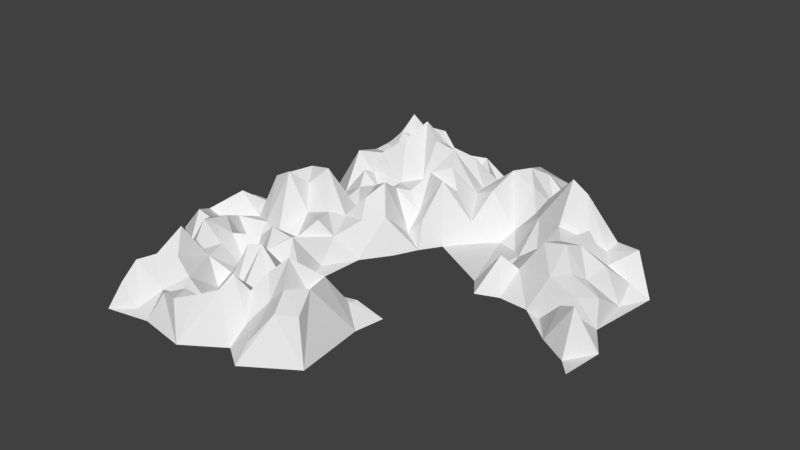 # Source: ClFT.blend  (saved by Blender 2.79.0; exported with 4.5.12 LTS)
import bpy
from mathutils import Matrix  # noqa: F401  (used for matrix-valued properties, if any)

bpy.ops.wm.read_factory_settings(use_empty=True)
scene = bpy.context.scene
scene.name = 'Scene'

# ---- collections
col_collection_1 = bpy.data.collections.new('Collection 1'); scene.collection.children.link(col_collection_1)

# ---- world
world_world = bpy.data.worlds.new('World'); scene.world = world_world
world_world.color = (0.05088, 0.05088, 0.05088)
world_world.use_sun_shadow = False
world_world.sun_shadow_jitter_overblur = 0.0
world_world.cycles.sampling_method = 'MANUAL'

# ---- meshes
me_plane = bpy.data.meshes.new('Plane')
me_plane.from_pydata([(-0.8248, -0.2345, -0.2499), (-0.8283, -0.02986, -0.25), (-0.8061, -0.1155, -0.2492), (-0.7527, 0.07524, -0.2002), (-0.7909, 0.1453, -0.2475), (-0.7628, -0.1539, -0.1775), (-0.7483, -0.01962, -0.1613), (-0.7241, -0.2379, -0.1368), (-0.7117, 0.05122, -0.1989), (-0.6966, 0.1446, -0.2431), (-0.6837, -0.3339, -0.247), (-0.7105, -0.1423, -0.2052), (-0.6867, -0.04531, -0.1169), (-0.6615, 0.5375, -0.2478), (-0.5563, -0.8037, -0.2499), (-0.6685, -0.2358, -0.1523), (-0.5949, -0.4227, -0.2526), (-0.6123, 0.03656, -0.1788), (-0.6225, -0.7015, -0.2327), (-0.6131, -0.3093, -0.1176), (-0.6429, 0.08929, -0.2512), (-0.5747, 0.3636, -0.2288), (-0.6241, 0.5328, -0.166), (-0.5599, -0.5928, -0.2491), (-0.6018, -0.2073, -0.1354), (-0.6255, -0.1279, -0.1748), (-0.6018, -0.04246, -0.2041), (-0.5895, 0.4606, -0.2452), (-0.5761, 0.6139, -0.2465), (-0.5326, -0.752, -0.1577), (-0.5545, 0.01661, -0.03584), (-0.5153, 0.5755, -0.1378), (-0.5342, -0.3163, -0.1088), (-0.5208, 0.2631, -0.2484), (-0.5425, 0.5009, -0.1432), (-0.5094, 0.804, -0.2469), (-0.5382, -0.6794, -0.104), (-0.5075, -0.6146, -0.09783), (-0.5059, -0.4992, -0.03464), (-0.5409, -0.4275, -0.1791), (-0.5338, 0.163, -0.1434), (-0.5026, -0.2711, -0.1521), (-0.5136, -0.08734, -0.181), (-0.4855, 0.1421, -0.01819), (-0.4864, -0.3408, -0.1636), (-0.4972, -0.1823, -0.2567), (-0.5147, 0.4192, -0.1812), (-0.466, -0.7496, -0.2392), (-0.4562, 0.2118, -0.1367), (-0.4576, -0.5645, -0.1116), (-0.4593, -0.4254, -0.1676), (-0.4709, 0.00268, 0.01055), (-0.4209, 0.5234, -0.02993), (-0.4718, 0.6355, -0.05497), (-0.4285, -0.6634, -0.1898), (-0.3887, -0.3886, -0.2258), (-0.4397, 0.07364, -0.05421), (-0.3799, 0.1219, 0.008537), (-0.4332, 0.275, -0.159), (-0.4577, 0.3849, -0.02551), (-0.446, 0.7433, -0.0833), (-0.3879, -0.4552, -0.2592), (-0.4049, -0.2184, -0.1511), (-0.4157, -0.1311, -0.2146), (-0.4465, 0.4775, -0.04666), (-0.3552, 0.737, -0.01736), (-0.3843, -0.7741, -0.2457), (-0.3933, -0.5742, -0.1649), (-0.3677, 0.5526, 0.03022), (-0.3864, -0.3062, -0.2643), (-0.335, -0.2238, -0.08951), (-0.3808, 0.00282, -0.133), (-0.3714, 0.1923, -0.1508), (-0.3671, 0.3683, -0.08944), (-0.3459, 0.4702, -0.04082), (-0.3661, 0.6219, 0.08088), (-0.3495, -0.7189, -0.1464), (-0.3593, -0.07862, -0.1994), (-0.3624, 0.3097, -0.05832), (-0.3857, 0.6875, 0.009842), (-0.3636, -0.6412, -0.1915), (-0.3327, -0.3556, -0.1354), (-0.34, 0.2546, -0.1057), (-0.288, -0.6721, -0.128), (-0.3071, -0.1313, -0.1612), (-0.3528, 0.4049, -0.01299), (-0.3179, 0.5822, 0.005541), (-0.2554, 0.6879, 0.01525), (-0.3106, -0.5708, -0.2379), (-0.3026, -0.4518, -0.1715), (-0.2646, -0.4086, -0.06047), (-0.2672, -0.2029, -0.1185), (-0.2967, 0.02789, -0.1142), (-0.291, 0.5323, -0.001269), (-0.2693, 0.7643, -0.07767), (-0.2613, -0.7486, -0.1216), (-0.2551, -0.5131, -0.2527), (-0.2871, -0.3067, -0.1345), (-0.2759, 0.1734, -0.1526), (-0.2701, 0.4545, 0.05489), (-0.2413, -0.6712, -0.1577), (-0.2634, -0.06354, -0.1011), (-0.2547, 0.0756, -0.1332), (-0.282, 0.3133, -0.1342), (-0.2355, 0.2325, -0.05764), (-0.2293, 0.5353, 0.111), (-0.2711, 0.6458, -0.01384), (-0.3152, 0.819, -0.2462), (-0.2279, -0.2314, -0.09195), (-0.1922, 0.1239, -0.05687), (-0.2257, 0.3709, -0.094), (-0.2097, -0.6115, -0.1994), (-0.1867, -0.5248, -0.1809), (-0.1902, -0.2977, -0.1842), (-0.1457, -0.275, -0.2499), (-0.1899, -0.1301, -0.2405), (-0.2099, -0.03678, -0.1636), (-0.1596, 0.1955, -0.01118), (-0.2018, 0.7018, -0.0741), (-0.1905, 0.7854, -0.2276), (-0.2011, -0.8025, -0.2482), (-0.188, -0.7154, -0.09435), (-0.2186, -0.3873, -0.05439), (-0.1593, 0.06063, -0.1177), (-0.1832, 0.2883, -0.07359), (-0.1471, 0.3322, -0.09038), (-0.1573, 0.422, -0.07676), (-0.08468, 0.2414, -0.2158), (-0.1255, 0.0007509, -0.2492), (-0.1011, 0.1276, -0.111), (-0.1472, 0.4897, 0.06609), (-0.104, 0.8579, -0.2484), (-0.1357, -0.657, -0.08257), (-0.1175, -0.6052, -0.046), (-0.1224, -0.4573, -0.202), (-0.1257, 0.6672, -0.1824), (-0.08031, -0.5746, -0.1024), (-0.1182, 0.5319, 0.04123), (-0.09696, 0.7629, -0.08663), (-0.03998, -0.6358, -0.1815), (-0.0554, -0.5117, -0.05098), (-0.06996, -0.3986, -0.1882), (-0.07803, 0.3013, -0.1496), (-0.1109, 0.4095, -0.03141), (-0.04921, 0.114, -0.2502), (-0.0403, 0.4567, -0.005946), (-0.04643, 0.6123, -0.01939), (0.01016, 0.7626, -0.243), (-0.04647, -0.7081, -0.2438), (-0.06542, 0.4971, 0.04462), (-0.001299, -0.4716, 0.004025), (-0.05027, -0.3138, -0.2413), (-0.02409, 0.252, -0.1484), (-0.02457, 0.6967, -0.1371), (0.002205, -0.5697, -0.1149), (-0.0009907, 0.1998, -0.2464), (-0.01622, 0.3627, -0.02278), (0.01444, 0.4157, -0.07741), (0.03815, 0.5118, -0.1132), (0.0214, 0.5777, -0.1189), (0.02928, 0.679, -0.1304), (0.09463, -0.6386, -0.09345), (0.008676, 0.8155, -0.2049), (0.04257, -0.7055, -0.1815), (0.05794, -0.5557, -0.0558), (0.07715, -0.4636, -0.1077), (0.08437, -0.3946, -0.0682), (0.04841, 0.285, -0.2495), (0.11, 0.5816, -0.05479), (0.07231, -0.3081, -0.228), (0.09902, 0.3959, -0.172), (0.09193, 0.701, -0.1029), (0.00974, 0.833, -0.2506), (0.1205, -0.3259, -0.1796), (0.1197, 0.5032, -0.07219), (0.03414, -0.7628, -0.2497), (0.1209, -0.5014, -0.05355), (0.09069, -0.2486, -0.2229), (0.1479, 0.4004, -0.2485), (0.2114, -0.2524, -0.2496), (0.1751, 0.6776, -0.02224), (0.112, 0.8222, -0.1852), (0.1682, -0.6032, -0.09202), (0.1927, -0.3711, -0.2478), (0.221, -0.6435, -0.2479), (0.1993, 0.4449, -0.2473), (0.123, 0.6295, -0.03228), (0.2327, 0.6143, -0.06668), (0.1492, 0.7827, -0.06164), (0.218, 0.741, -0.061), (0.2404, 0.8535, -0.1322), (0.2253, 0.5054, -0.2104), (0.2147, 0.9091, -0.2502), (0.2877, 0.8168, -0.1752), (0.2828, 0.425, -0.2438), (0.2813, 0.5583, -0.1388), (0.3222, 0.9236, -0.2154), (0.2879, 0.6762, -0.1493), (0.2958, 0.1526, -0.2495), (0.3404, 0.3635, -0.2237), (0.2978, 0.7375, -0.122), (0.3374, 0.2995, -0.2149), (0.3989, 0.6209, -0.05506), (0.3559, 0.06788, -0.2411), (0.3685, 0.255, -0.2216), (0.4351, 0.5543, 0.02676), (0.351, 0.5944, -0.119), (0.4121, 0.3716, -0.1884), (0.3637, 0.4529, -0.08924), (0.3512, 0.5286, -0.04735), (0.3314, 0.7962, -0.2498), (0.3879, 0.1774, -0.1223), (0.4435, 0.2111, -0.1729), (0.4042, 0.7094, -0.249), (0.4331, 0.1135, -0.2495), (0.4608, 0.3025, -0.1225), (0.4898, 0.383, -0.05891), (0.4735, 0.4885, 0.08421), (0.5535, 0.1004, -0.2448), (0.4974, 0.6745, -0.2497), (0.5193, 0.2447, -0.05376), (0.5388, 0.4841, 0.04708), (0.5432, 0.5986, -0.1432), (0.539, 0.3195, -0.07251), (0.595, 0.1703, -0.1334), (0.6061, 0.2435, -0.03278), (0.5925, 0.4331, -0.09884), (0.6149, 0.0866, -0.2501), (0.6224, 0.3176, -0.06168), (0.6124, 0.386, -0.03424), (0.642, 0.4726, -0.143), (0.7217, 0.327, -0.1146), (0.6667, 0.1933, -0.1047), (0.6957, 0.2416, -0.1353), (0.6799, 0.4127, -0.1605), (0.6496, 0.5299, -0.126), (0.7008, -0.01869, -0.2454), (0.7139, 0.05155, -0.1427), (0.7224, 0.1337, -0.1473), (0.7626, 0.2185, -0.1732), (0.7555, 0.4909, -0.1064), (0.7131, 0.5677, -0.2498), (0.7834, 0.3303, -0.2507), (0.7687, 0.4179, -0.2029), (0.8433, 0.4346, -0.2488), (0.8008, 0.1517, -0.2499), (0.8804, 0.03057, -0.2496), (0.8102, -0.07872, -0.2495), (0.7893, 0.01011, -0.09797), (0.8629, -0.1385, -0.2458)], [], [(0, 5, 2), (6, 1, 2), (1, 3, 4), (7, 11, 5), (6, 8, 3), (5, 12, 6), (10, 7, 0), (11, 12, 5), (10, 15, 7), (15, 11, 7), (19, 15, 10), (15, 25, 11), (20, 9, 8), (12, 17, 20), (15, 24, 25), (19, 24, 15), (22, 28, 13), (17, 30, 20), (34, 22, 27), (38, 16, 23), (16, 44, 19), (45, 25, 24), (30, 17, 26), (30, 40, 20), (22, 31, 28), (36, 37, 23), (44, 32, 19), (41, 24, 19), (25, 42, 26), (42, 30, 26), (28, 53, 35), (14, 47, 29), (50, 39, 38), (51, 30, 42), (36, 54, 37), (37, 49, 38), (50, 44, 39), (44, 41, 32), (43, 48, 40), (40, 48, 33), (58, 21, 33), (47, 54, 36), (44, 69, 41), (41, 62, 45), (63, 42, 45), (42, 63, 51), (57, 43, 56), (46, 59, 64), (52, 53, 64), (14, 66, 47), (66, 54, 47), (67, 50, 49), (57, 48, 43), (58, 73, 59), (54, 67, 49), (67, 61, 50), (61, 55, 50), (55, 69, 50), (69, 62, 41), (64, 74, 52), (68, 53, 52), (107, 35, 60), (76, 54, 66), (62, 84, 63), (78, 73, 58), (74, 68, 52), (80, 88, 67), (89, 55, 61), (81, 69, 55), (97, 70, 69), (84, 77, 63), (98, 72, 57), (74, 93, 68), (93, 86, 68), (82, 103, 78), (73, 110, 85), (85, 99, 74), (79, 87, 65), (80, 83, 88), (88, 96, 89), (97, 91, 70), (103, 110, 73), (74, 99, 93), (87, 94, 65), (111, 88, 83), (82, 104, 103), (93, 105, 86), (90, 89, 96), (97, 108, 91), (91, 116, 84), (97, 113, 108), (91, 115, 116), (102, 109, 98), (105, 93, 99), (118, 94, 87), (95, 121, 100), (111, 112, 96), (124, 103, 104), (110, 126, 99), (137, 106, 105), (118, 119, 94), (123, 102, 116), (123, 109, 102), (126, 130, 105), (135, 118, 106), (114, 115, 108), (137, 105, 130), (133, 112, 111), (115, 128, 116), (123, 129, 109), (127, 124, 117), (118, 138, 119), (134, 112, 133), (134, 141, 122), (141, 113, 122), (127, 142, 124), (133, 136, 134), (151, 114, 113), (129, 127, 117), (156, 143, 142), (149, 137, 130), (137, 146, 135), (132, 139, 133), (136, 140, 134), (159, 146, 137), (153, 138, 135), (155, 127, 129), (152, 142, 127), (149, 159, 137), (172, 131, 138), (172, 192, 131), (139, 154, 136), (154, 140, 136), (140, 150, 141), (175, 163, 148), (144, 155, 129), (160, 153, 146), (163, 139, 148), (150, 166, 151), (158, 159, 149), (154, 164, 150), (165, 166, 150), (177, 114, 151), (156, 170, 157), (160, 147, 153), (164, 165, 150), (170, 158, 157), (159, 186, 160), (171, 162, 147), (20, 8, 6, 12), (164, 176, 165), (174, 158, 170), (168, 186, 159), (171, 181, 162), (161, 182, 164), (166, 173, 169), (171, 188, 181), (181, 192, 172), (165, 176, 166), (183, 173, 166), (167, 178, 170), (179, 169, 173), (179, 177, 169), (178, 185, 174), (186, 180, 171), (171, 180, 188), (183, 166, 176), (189, 188, 180), (184, 176, 182), (188, 190, 181), (184, 183, 176), (185, 191, 174), (197, 189, 180), (185, 178, 198), (193, 190, 189), (197, 200, 189), (200, 193, 189), (196, 192, 190), (201, 185, 198), (208, 191, 194), (210, 193, 200), (204, 201, 198), (209, 206, 195), (206, 197, 195), (198, 211, 204), (213, 210, 200), (209, 205, 206), (213, 197, 202), (215, 199, 204), (219, 213, 202), (215, 216, 207), (216, 217, 208), (216, 221, 217), (220, 223, 215), (223, 216, 215), (222, 219, 205), (219, 210, 213), (224, 212, 218), (224, 220, 212), (225, 223, 220), (228, 229, 223), (226, 230, 221), (230, 235, 221), (235, 241, 222), (241, 219, 222), (232, 225, 224), (234, 226, 229), (233, 228, 225), (234, 230, 226), (236, 227, 218), (228, 234, 229), (236, 237, 227), (231, 234, 228), (236, 248, 237), (238, 239, 232), (233, 242, 231), (230, 240, 235), (247, 248, 236), (245, 239, 238), (242, 243, 231), (246, 245, 237), (245, 238, 237), (244, 241, 240), (242, 244, 243), (247, 246, 248), (245, 244, 242), (1, 6, 3), (0, 7, 5), (2, 5, 6), (3, 9, 4), (8, 9, 3), (12, 11, 26), (27, 21, 46, 34), (11, 25, 26), (16, 19, 10), (26, 17, 12), (27, 22, 13), (14, 36, 18), (18, 36, 23), (29, 36, 14), (16, 38, 39), (39, 44, 16), (20, 40, 33), (34, 31, 22), (32, 41, 19), (45, 42, 25), (56, 71, 92, 57), (31, 53, 28), (37, 38, 23), (41, 45, 24), (40, 30, 43), (21, 59, 46), (29, 47, 36), (30, 51, 56), (56, 43, 30), (53, 60, 35), (37, 54, 49), (58, 59, 21), (46, 64, 34), (34, 64, 31), (49, 50, 38), (48, 58, 33), (64, 53, 31), (45, 62, 63), (53, 79, 60), (50, 69, 44), (54, 80, 67), (51, 63, 71), (51, 71, 56), (57, 72, 48), (72, 58, 48), (59, 85, 64), (53, 75, 79), (54, 76, 80), (63, 77, 71), (72, 82, 58), (82, 78, 58), (59, 73, 85), (68, 75, 53), (79, 65, 60), (60, 65, 107), (69, 70, 62), (64, 85, 74), (88, 61, 67), (89, 81, 55), (62, 70, 84), (195, 191, 208, 209), (68, 86, 75), (69, 81, 97), (77, 101, 71), (71, 101, 92), (92, 102, 57), (98, 82, 72), (78, 103, 73), (86, 106, 75), (106, 79, 75), (95, 83, 76), (76, 83, 80), (88, 89, 61), (89, 90, 81), (70, 91, 84), (84, 101, 77), (106, 87, 79), (65, 94, 107), (66, 120, 76), (81, 90, 97), (102, 98, 57), (120, 95, 76), (95, 100, 83), (85, 110, 99), (86, 105, 106), (100, 111, 83), (88, 111, 96), (90, 122, 97), (84, 116, 101), (101, 116, 92), (92, 116, 102), (98, 104, 82), (120, 121, 95), (96, 122, 90), (97, 122, 113), (109, 104, 98), (126, 105, 99), (106, 118, 87), (94, 119, 107), (100, 132, 111), (112, 122, 96), (124, 110, 103), (100, 121, 132), (108, 115, 91), (109, 117, 104), (104, 117, 124), (124, 125, 110), (137, 135, 106), (119, 131, 107), (113, 114, 108), (116, 128, 123), (110, 125, 126), (132, 133, 111), (112, 134, 122), (114, 128, 115), (109, 129, 117), (118, 135, 138), (119, 138, 131), (121, 120, 132), (124, 142, 125), (125, 143, 126), (126, 149, 130), (141, 151, 113), (123, 128, 129), (125, 142, 143), (120, 148, 132), (129, 128, 144), (126, 143, 145), (126, 145, 149), (132, 148, 139), (133, 139, 136), (134, 140, 141), (135, 146, 153), (153, 147, 138), (141, 150, 151), (155, 152, 127), (152, 156, 142), (156, 157, 143), (143, 157, 145), (138, 147, 162), (162, 172, 138), (152, 167, 156), (154, 150, 140), (145, 158, 149), (159, 160, 146), (139, 163, 154), (151, 169, 177), (152, 155, 167), (157, 158, 145), (163, 161, 154), (161, 164, 154), (166, 169, 151), (156, 167, 170), (158, 168, 159), (147, 160, 171), (160, 186, 171), (162, 181, 172), (158, 174, 168), (163, 175, 161), (164, 182, 176), (161, 175, 184), (161, 184, 182), (170, 178, 174), (198, 178, 167), (168, 174, 186), (173, 183, 179), (187, 180, 186), (181, 190, 192), (174, 191, 186), (191, 187, 186), (187, 197, 180), (189, 190, 188), (194, 191, 185), (191, 195, 187), (201, 194, 185), (193, 196, 190), (201, 199, 194), (209, 208, 217, 205), (195, 197, 187), (199, 208, 194), (206, 202, 197), (193, 210, 196), (200, 197, 213), (203, 211, 198), (204, 211, 212), (204, 199, 201), (207, 208, 199), (203, 214, 211), (206, 205, 202), (212, 215, 204), (199, 215, 207), (222, 217, 221, 235), (211, 214, 212), (216, 208, 207), (220, 215, 212), (205, 219, 202), (214, 218, 212), (217, 222, 205), (223, 226, 216), (224, 227, 238, 232), (223, 229, 226), (216, 226, 221), (220, 224, 225), (227, 224, 218), (225, 228, 223), (225, 232, 233), (227, 237, 238), (233, 231, 228), (232, 239, 233), (231, 243, 234), (234, 240, 230), (233, 239, 242), (234, 243, 240), (235, 240, 241), (248, 246, 237), (239, 245, 242), (243, 244, 240), (247, 249, 246)])
me_plane.use_remesh_preserve_volume = False
me_plane.use_remesh_preserve_attributes = False
me_plane.use_mirror_vertex_groups = False
me_plane.update()

# ---- objects
ob_plane_001 = bpy.data.objects.new('Plane.001', me_plane)

# ---- transforms, parenting, visibility, modifiers, constraints
ob_plane_001.location = (0.0, 0.0, 2.182)
ob_plane_001.scale = (8.635, 8.635, 8.635)
ob_plane_001.lineart.crease_threshold = 0.0

# ---- collection membership
col_collection_1.objects.link(ob_plane_001)

# ---- scene / render settings (as saved in the file)
scene.frame_start = 1; scene.frame_end = 250; scene.frame_set(1)
scene.render.engine = 'BLENDER_EEVEE_NEXT'
scene.render.resolution_percentage = 50
scene.render.dither_intensity = 0.0
scene.cycles.use_denoising = False
scene.cycles.samples = 128
scene.cycles.sampling_pattern = 'TABULATED_SOBOL'
scene.cycles.use_adaptive_sampling = False
scene.cycles.use_light_tree = False
scene.cycles.blur_glossy = 0.0
scene.cycles.sample_clamp_indirect = 0.0
scene.view_settings.view_transform = 'Standard'
bpy.context.view_layer.update()

# ---- added for rendering (the .blend has no active camera and no usable light): camera, sun
cam_auto = bpy.data.cameras.new('AutoCamera')
cam_auto.lens = 50.0
cam_auto.sensor_width = 36.0
cam_auto.clip_end = 1000.0
ob_auto_camera = bpy.data.objects.new('AutoCamera', cam_auto)
scene.collection.objects.link(ob_auto_camera)
ob_auto_camera.location = (19.8655, -23.0509, 17.2322)
ob_auto_camera.rotation_euler = (1.09748, -7.21219e-08, 0.694738)
scene.camera = ob_auto_camera
light_auto_sun = bpy.data.lights.new('AutoSun', 'SUN')
light_auto_sun.energy = 3.0
light_auto_sun.angle = 0.0523599
ob_auto_sun = bpy.data.objects.new('AutoSun', light_auto_sun)
scene.collection.objects.link(ob_auto_sun)
ob_auto_sun.rotation_euler = (0.872665, 0.174533, 0.523599)
bpy.context.view_layer.update()
